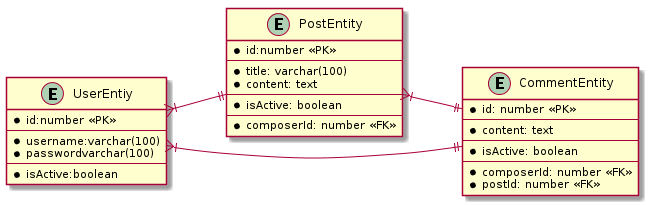

The diagram above was rendered by PlantUML. Its source (embedded in the PNG):
@startuml
scale 1
left to right direction
skinparam PackageStyle rect

entity UserEntiy {
  *id:number <<PK>>
  --
  *username:varchar(100)
  *passwordvarchar(100)
  --
  *isActive:boolean
}

entity PostEntity {
  *id:number <<PK>>
  --
  *title: varchar(100)
  *content: text
  --
  *isActive: boolean
  --
  *composerId: number <<FK>>  
}

entity CommentEntity {
  *id: number <<PK>>
  --
  *content: text
  --
  *isActive: boolean
  --
  *composerId: number <<FK>>
  *postId: number <<FK>>
}

UserEntiy }|--|| PostEntity
PostEntity }|--|| CommentEntity
UserEntiy }|--|| CommentEntity
@enduml